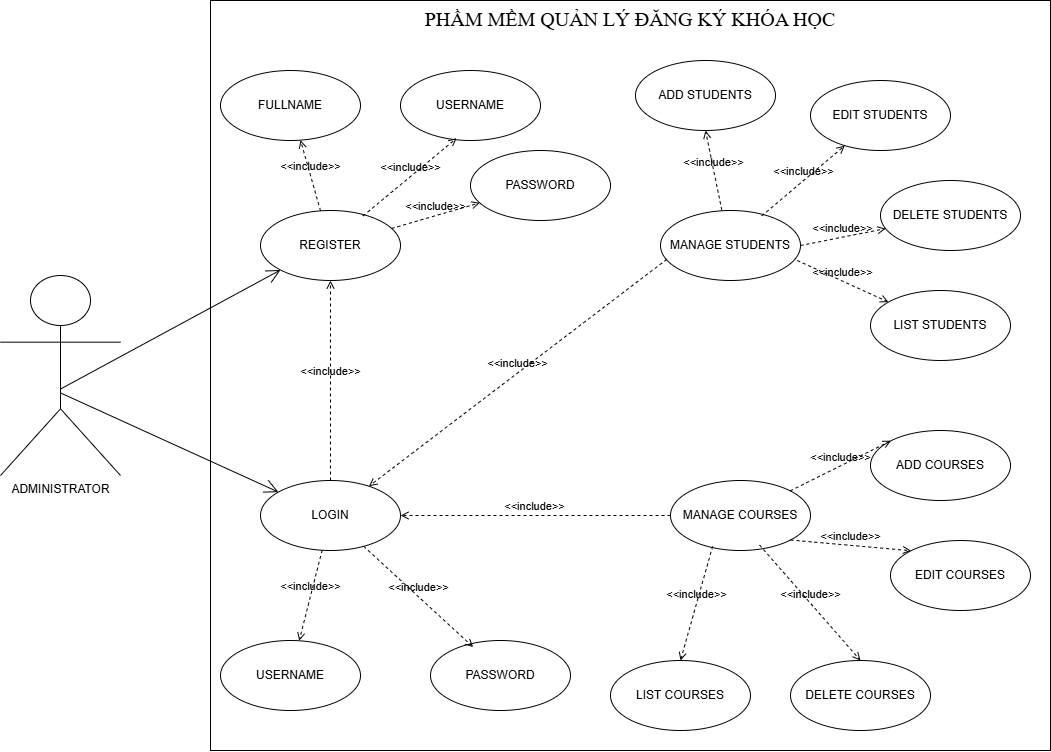

The diagram above was exported from draw.io. Its source (the exported page's mxGraphModel, read from the mxfile embedded in the PNG):
<mxGraphModel dx="2197" dy="1846" grid="1" gridSize="10" guides="1" tooltips="1" connect="1" arrows="1" fold="1" page="1" pageScale="1" pageWidth="850" pageHeight="1100" math="0" shadow="0">
  <root>
    <mxCell id="0" />
    <mxCell id="1" parent="0" />
    <mxCell id="1upA4omFgPuF9ZbCCSHm-1" value="PHẦM MỀM QUẢN LÝ ĐĂNG KÝ KHÓA HỌC" style="html=1;whiteSpace=wrap;fontFamily=Times New Roman;fontSize=20;labelPosition=center;verticalLabelPosition=middle;align=center;verticalAlign=top;spacingBottom=0;horizontal=1;" vertex="1" parent="1">
      <mxGeometry y="-410" width="840" height="750" as="geometry" />
    </mxCell>
    <mxCell id="1upA4omFgPuF9ZbCCSHm-4" value="ADMINISTRATOR" style="shape=umlActor;verticalLabelPosition=bottom;verticalAlign=top;html=1;" vertex="1" parent="1">
      <mxGeometry x="-210" y="-135" width="120" height="200" as="geometry" />
    </mxCell>
    <mxCell id="1upA4omFgPuF9ZbCCSHm-12" value="REGISTER" style="ellipse;whiteSpace=wrap;html=1;" vertex="1" parent="1">
      <mxGeometry x="50" y="-200" width="140" height="70" as="geometry" />
    </mxCell>
    <mxCell id="1upA4omFgPuF9ZbCCSHm-13" value="LOGIN" style="ellipse;whiteSpace=wrap;html=1;" vertex="1" parent="1">
      <mxGeometry x="50" y="70" width="140" height="70" as="geometry" />
    </mxCell>
    <mxCell id="1upA4omFgPuF9ZbCCSHm-14" value="" style="endArrow=open;endFill=1;endSize=12;html=1;rounded=0;entryX=0;entryY=1;entryDx=0;entryDy=0;exitX=0.496;exitY=0.569;exitDx=0;exitDy=0;exitPerimeter=0;" edge="1" parent="1" source="1upA4omFgPuF9ZbCCSHm-4" target="1upA4omFgPuF9ZbCCSHm-12">
      <mxGeometry width="160" relative="1" as="geometry">
        <mxPoint x="-150" y="-30" as="sourcePoint" />
        <mxPoint x="530" y="120" as="targetPoint" />
      </mxGeometry>
    </mxCell>
    <mxCell id="1upA4omFgPuF9ZbCCSHm-15" value="" style="endArrow=open;endFill=1;endSize=12;html=1;rounded=0;exitX=0.496;exitY=0.586;exitDx=0;exitDy=0;exitPerimeter=0;" edge="1" parent="1" source="1upA4omFgPuF9ZbCCSHm-4" target="1upA4omFgPuF9ZbCCSHm-13">
      <mxGeometry width="160" relative="1" as="geometry">
        <mxPoint x="370" y="120" as="sourcePoint" />
        <mxPoint x="530" y="120" as="targetPoint" />
      </mxGeometry>
    </mxCell>
    <mxCell id="1upA4omFgPuF9ZbCCSHm-16" value="FULLNAME" style="ellipse;whiteSpace=wrap;html=1;" vertex="1" parent="1">
      <mxGeometry x="10" y="-340" width="140" height="70" as="geometry" />
    </mxCell>
    <mxCell id="1upA4omFgPuF9ZbCCSHm-17" value="USERNAME" style="ellipse;whiteSpace=wrap;html=1;" vertex="1" parent="1">
      <mxGeometry x="190" y="-340" width="140" height="70" as="geometry" />
    </mxCell>
    <mxCell id="1upA4omFgPuF9ZbCCSHm-18" value="PASSWORD" style="ellipse;whiteSpace=wrap;html=1;" vertex="1" parent="1">
      <mxGeometry x="260" y="-260" width="140" height="70" as="geometry" />
    </mxCell>
    <mxCell id="1upA4omFgPuF9ZbCCSHm-19" value="USERNAME" style="ellipse;whiteSpace=wrap;html=1;" vertex="1" parent="1">
      <mxGeometry x="10" y="230" width="140" height="70" as="geometry" />
    </mxCell>
    <mxCell id="1upA4omFgPuF9ZbCCSHm-20" value="PASSWORD" style="ellipse;whiteSpace=wrap;html=1;" vertex="1" parent="1">
      <mxGeometry x="220" y="230" width="140" height="70" as="geometry" />
    </mxCell>
    <mxCell id="1upA4omFgPuF9ZbCCSHm-22" value="&amp;lt;&amp;lt;include&amp;gt;&amp;gt;" style="html=1;verticalAlign=bottom;labelBackgroundColor=none;endArrow=open;endFill=0;dashed=1;rounded=0;" edge="1" parent="1" source="1upA4omFgPuF9ZbCCSHm-12" target="1upA4omFgPuF9ZbCCSHm-16">
      <mxGeometry width="160" relative="1" as="geometry">
        <mxPoint x="370" y="-170" as="sourcePoint" />
        <mxPoint x="530" y="-170" as="targetPoint" />
      </mxGeometry>
    </mxCell>
    <mxCell id="1upA4omFgPuF9ZbCCSHm-24" value="&amp;lt;&amp;lt;include&amp;gt;&amp;gt;" style="html=1;verticalAlign=bottom;labelBackgroundColor=none;endArrow=open;endFill=0;dashed=1;rounded=0;entryX=0.401;entryY=0.967;entryDx=0;entryDy=0;entryPerimeter=0;exitX=0.732;exitY=0.078;exitDx=0;exitDy=0;exitPerimeter=0;" edge="1" parent="1" source="1upA4omFgPuF9ZbCCSHm-12" target="1upA4omFgPuF9ZbCCSHm-17">
      <mxGeometry width="160" relative="1" as="geometry">
        <mxPoint x="370" y="-170" as="sourcePoint" />
        <mxPoint x="530" y="-170" as="targetPoint" />
      </mxGeometry>
    </mxCell>
    <mxCell id="1upA4omFgPuF9ZbCCSHm-25" value="&amp;lt;&amp;lt;include&amp;gt;&amp;gt;" style="html=1;verticalAlign=bottom;labelBackgroundColor=none;endArrow=open;endFill=0;dashed=1;rounded=0;" edge="1" parent="1" source="1upA4omFgPuF9ZbCCSHm-12" target="1upA4omFgPuF9ZbCCSHm-18">
      <mxGeometry width="160" relative="1" as="geometry">
        <mxPoint x="370" y="-170" as="sourcePoint" />
        <mxPoint x="530" y="-170" as="targetPoint" />
      </mxGeometry>
    </mxCell>
    <mxCell id="1upA4omFgPuF9ZbCCSHm-26" value="&amp;lt;&amp;lt;include&amp;gt;&amp;gt;" style="html=1;verticalAlign=bottom;labelBackgroundColor=none;endArrow=open;endFill=0;dashed=1;rounded=0;" edge="1" parent="1" source="1upA4omFgPuF9ZbCCSHm-13" target="1upA4omFgPuF9ZbCCSHm-19">
      <mxGeometry width="160" relative="1" as="geometry">
        <mxPoint x="370" y="260" as="sourcePoint" />
        <mxPoint x="530" y="260" as="targetPoint" />
      </mxGeometry>
    </mxCell>
    <mxCell id="1upA4omFgPuF9ZbCCSHm-27" value="&amp;lt;&amp;lt;include&amp;gt;&amp;gt;" style="html=1;verticalAlign=bottom;labelBackgroundColor=none;endArrow=open;endFill=0;dashed=1;rounded=0;entryX=0.305;entryY=0.094;entryDx=0;entryDy=0;entryPerimeter=0;" edge="1" parent="1" source="1upA4omFgPuF9ZbCCSHm-13" target="1upA4omFgPuF9ZbCCSHm-20">
      <mxGeometry width="160" relative="1" as="geometry">
        <mxPoint x="370" y="260" as="sourcePoint" />
        <mxPoint x="530" y="260" as="targetPoint" />
      </mxGeometry>
    </mxCell>
    <mxCell id="1upA4omFgPuF9ZbCCSHm-28" value="MANAGE STUDENTS" style="ellipse;whiteSpace=wrap;html=1;" vertex="1" parent="1">
      <mxGeometry x="450" y="-200" width="140" height="70" as="geometry" />
    </mxCell>
    <mxCell id="1upA4omFgPuF9ZbCCSHm-29" value="&amp;lt;&amp;lt;include&amp;gt;&amp;gt;" style="html=1;verticalAlign=bottom;labelBackgroundColor=none;endArrow=open;endFill=0;dashed=1;rounded=0;exitX=0;exitY=0.5;exitDx=0;exitDy=0;" edge="1" parent="1" source="1upA4omFgPuF9ZbCCSHm-32" target="1upA4omFgPuF9ZbCCSHm-13">
      <mxGeometry width="160" relative="1" as="geometry">
        <mxPoint x="191" y="-172" as="sourcePoint" />
        <mxPoint x="279" y="-198" as="targetPoint" />
      </mxGeometry>
    </mxCell>
    <mxCell id="1upA4omFgPuF9ZbCCSHm-30" value="&amp;lt;&amp;lt;include&amp;gt;&amp;gt;" style="html=1;verticalAlign=bottom;labelBackgroundColor=none;endArrow=open;endFill=0;dashed=1;rounded=0;exitX=0.045;exitY=0.698;exitDx=0;exitDy=0;exitPerimeter=0;" edge="1" parent="1" source="1upA4omFgPuF9ZbCCSHm-28" target="1upA4omFgPuF9ZbCCSHm-13">
      <mxGeometry width="160" relative="1" as="geometry">
        <mxPoint x="201" y="-162" as="sourcePoint" />
        <mxPoint x="289" y="-188" as="targetPoint" />
      </mxGeometry>
    </mxCell>
    <mxCell id="1upA4omFgPuF9ZbCCSHm-31" value="&amp;lt;&amp;lt;include&amp;gt;&amp;gt;" style="html=1;verticalAlign=bottom;labelBackgroundColor=none;endArrow=open;endFill=0;dashed=1;rounded=0;" edge="1" parent="1" source="1upA4omFgPuF9ZbCCSHm-13" target="1upA4omFgPuF9ZbCCSHm-12">
      <mxGeometry width="160" relative="1" as="geometry">
        <mxPoint x="370" y="-30" as="sourcePoint" />
        <mxPoint x="530" y="-30" as="targetPoint" />
      </mxGeometry>
    </mxCell>
    <mxCell id="1upA4omFgPuF9ZbCCSHm-32" value="MANAGE COURSES" style="ellipse;whiteSpace=wrap;html=1;" vertex="1" parent="1">
      <mxGeometry x="460" y="70" width="140" height="70" as="geometry" />
    </mxCell>
    <mxCell id="1upA4omFgPuF9ZbCCSHm-33" value="ADD STUDENTS" style="ellipse;whiteSpace=wrap;html=1;" vertex="1" parent="1">
      <mxGeometry x="425" y="-350" width="140" height="70" as="geometry" />
    </mxCell>
    <mxCell id="1upA4omFgPuF9ZbCCSHm-35" value="EDIT STUDENTS" style="ellipse;whiteSpace=wrap;html=1;" vertex="1" parent="1">
      <mxGeometry x="600" y="-330" width="140" height="70" as="geometry" />
    </mxCell>
    <mxCell id="1upA4omFgPuF9ZbCCSHm-36" value="DELETE STUDENTS" style="ellipse;whiteSpace=wrap;html=1;" vertex="1" parent="1">
      <mxGeometry x="670" y="-230" width="140" height="70" as="geometry" />
    </mxCell>
    <mxCell id="1upA4omFgPuF9ZbCCSHm-37" value="ADD COURSES" style="ellipse;whiteSpace=wrap;html=1;" vertex="1" parent="1">
      <mxGeometry x="660" y="20" width="140" height="70" as="geometry" />
    </mxCell>
    <mxCell id="1upA4omFgPuF9ZbCCSHm-38" value="EDIT&lt;span style=&quot;background-color: transparent; color: light-dark(rgb(0, 0, 0), rgb(255, 255, 255));&quot;&gt;&amp;nbsp;COURSES&lt;/span&gt;" style="ellipse;whiteSpace=wrap;html=1;" vertex="1" parent="1">
      <mxGeometry x="680" y="130" width="140" height="70" as="geometry" />
    </mxCell>
    <mxCell id="1upA4omFgPuF9ZbCCSHm-39" value="DELETE COURSES" style="ellipse;whiteSpace=wrap;html=1;" vertex="1" parent="1">
      <mxGeometry x="580" y="250" width="140" height="70" as="geometry" />
    </mxCell>
    <mxCell id="1upA4omFgPuF9ZbCCSHm-42" value="&amp;lt;&amp;lt;include&amp;gt;&amp;gt;" style="html=1;verticalAlign=bottom;labelBackgroundColor=none;endArrow=open;endFill=0;dashed=1;rounded=0;exitX=0.438;exitY=-0.004;exitDx=0;exitDy=0;entryX=0.5;entryY=1;entryDx=0;entryDy=0;exitPerimeter=0;" edge="1" parent="1" source="1upA4omFgPuF9ZbCCSHm-28" target="1upA4omFgPuF9ZbCCSHm-33">
      <mxGeometry width="160" relative="1" as="geometry">
        <mxPoint x="370" y="-40" as="sourcePoint" />
        <mxPoint x="530" y="-40" as="targetPoint" />
      </mxGeometry>
    </mxCell>
    <mxCell id="1upA4omFgPuF9ZbCCSHm-43" value="&amp;lt;&amp;lt;include&amp;gt;&amp;gt;" style="html=1;verticalAlign=bottom;labelBackgroundColor=none;endArrow=open;endFill=0;dashed=1;rounded=0;exitX=0.723;exitY=0.078;exitDx=0;exitDy=0;exitPerimeter=0;" edge="1" parent="1" source="1upA4omFgPuF9ZbCCSHm-28" target="1upA4omFgPuF9ZbCCSHm-35">
      <mxGeometry width="160" relative="1" as="geometry">
        <mxPoint x="540" y="-190" as="sourcePoint" />
        <mxPoint x="700" y="-190" as="targetPoint" />
      </mxGeometry>
    </mxCell>
    <mxCell id="1upA4omFgPuF9ZbCCSHm-44" value="&amp;lt;&amp;lt;include&amp;gt;&amp;gt;" style="html=1;verticalAlign=bottom;labelBackgroundColor=none;endArrow=open;endFill=0;dashed=1;rounded=0;exitX=1;exitY=0.5;exitDx=0;exitDy=0;" edge="1" parent="1" source="1upA4omFgPuF9ZbCCSHm-28" target="1upA4omFgPuF9ZbCCSHm-36">
      <mxGeometry width="160" relative="1" as="geometry">
        <mxPoint x="561" y="-185" as="sourcePoint" />
        <mxPoint x="644" y="-255" as="targetPoint" />
      </mxGeometry>
    </mxCell>
    <mxCell id="1upA4omFgPuF9ZbCCSHm-45" value="&amp;lt;&amp;lt;include&amp;gt;&amp;gt;" style="html=1;verticalAlign=bottom;labelBackgroundColor=none;endArrow=open;endFill=0;dashed=1;rounded=0;entryX=0;entryY=0;entryDx=0;entryDy=0;" edge="1" parent="1" source="1upA4omFgPuF9ZbCCSHm-32" target="1upA4omFgPuF9ZbCCSHm-37">
      <mxGeometry width="160" relative="1" as="geometry">
        <mxPoint x="370" y="-40" as="sourcePoint" />
        <mxPoint x="530" y="-40" as="targetPoint" />
      </mxGeometry>
    </mxCell>
    <mxCell id="1upA4omFgPuF9ZbCCSHm-46" value="&amp;lt;&amp;lt;include&amp;gt;&amp;gt;" style="html=1;verticalAlign=bottom;labelBackgroundColor=none;endArrow=open;endFill=0;dashed=1;rounded=0;exitX=1;exitY=1;exitDx=0;exitDy=0;entryX=0;entryY=0;entryDx=0;entryDy=0;" edge="1" parent="1" source="1upA4omFgPuF9ZbCCSHm-32" target="1upA4omFgPuF9ZbCCSHm-38">
      <mxGeometry width="160" relative="1" as="geometry">
        <mxPoint x="571" y="-175" as="sourcePoint" />
        <mxPoint x="654" y="-245" as="targetPoint" />
      </mxGeometry>
    </mxCell>
    <mxCell id="1upA4omFgPuF9ZbCCSHm-48" value="&amp;lt;&amp;lt;include&amp;gt;&amp;gt;" style="html=1;verticalAlign=bottom;labelBackgroundColor=none;endArrow=open;endFill=0;dashed=1;rounded=0;exitX=0.636;exitY=0.922;exitDx=0;exitDy=0;entryX=0.5;entryY=0;entryDx=0;entryDy=0;exitPerimeter=0;" edge="1" parent="1" source="1upA4omFgPuF9ZbCCSHm-32" target="1upA4omFgPuF9ZbCCSHm-39">
      <mxGeometry width="160" relative="1" as="geometry">
        <mxPoint x="610" y="135" as="sourcePoint" />
        <mxPoint x="711" y="240" as="targetPoint" />
      </mxGeometry>
    </mxCell>
    <mxCell id="1upA4omFgPuF9ZbCCSHm-49" value="LIST STUDENTS" style="ellipse;whiteSpace=wrap;html=1;" vertex="1" parent="1">
      <mxGeometry x="660" y="-120" width="140" height="70" as="geometry" />
    </mxCell>
    <mxCell id="1upA4omFgPuF9ZbCCSHm-50" value="&amp;lt;&amp;lt;include&amp;gt;&amp;gt;" style="html=1;verticalAlign=bottom;labelBackgroundColor=none;endArrow=open;endFill=0;dashed=1;rounded=0;exitX=0.977;exitY=0.714;exitDx=0;exitDy=0;exitPerimeter=0;" edge="1" parent="1" source="1upA4omFgPuF9ZbCCSHm-28" target="1upA4omFgPuF9ZbCCSHm-49">
      <mxGeometry width="160" relative="1" as="geometry">
        <mxPoint x="600" y="-155" as="sourcePoint" />
        <mxPoint x="685" y="-172" as="targetPoint" />
      </mxGeometry>
    </mxCell>
    <mxCell id="1upA4omFgPuF9ZbCCSHm-51" value="LIST COURSES" style="ellipse;whiteSpace=wrap;html=1;" vertex="1" parent="1">
      <mxGeometry x="400" y="250" width="140" height="70" as="geometry" />
    </mxCell>
    <mxCell id="1upA4omFgPuF9ZbCCSHm-52" value="&amp;lt;&amp;lt;include&amp;gt;&amp;gt;" style="html=1;verticalAlign=bottom;labelBackgroundColor=none;endArrow=open;endFill=0;dashed=1;rounded=0;exitX=0.301;exitY=0.939;exitDx=0;exitDy=0;entryX=0.5;entryY=0;entryDx=0;entryDy=0;exitPerimeter=0;" edge="1" parent="1" source="1upA4omFgPuF9ZbCCSHm-32" target="1upA4omFgPuF9ZbCCSHm-51">
      <mxGeometry width="160" relative="1" as="geometry">
        <mxPoint x="559" y="145" as="sourcePoint" />
        <mxPoint x="680" y="250" as="targetPoint" />
      </mxGeometry>
    </mxCell>
  </root>
</mxGraphModel>